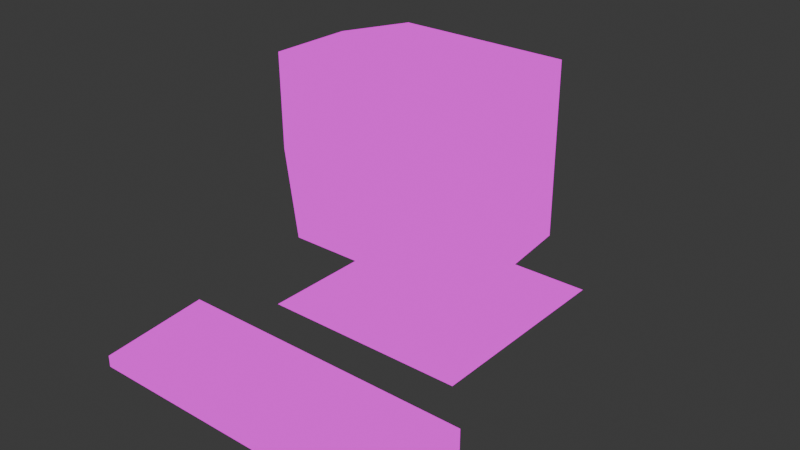 # Source: pc.blend  (saved by Blender 4.5.90; exported with 4.5.12 LTS)
import bpy
from mathutils import Matrix  # noqa: F401  (used for matrix-valued properties, if any)

bpy.ops.wm.read_factory_settings(use_empty=True)
scene = bpy.context.scene
scene.name = 'Scene'

# ---- collections
col_collection = bpy.data.collections.new('Collection'); scene.collection.children.link(col_collection)

# ---- images (referenced by path relative to the original .blend; pixels are not part of the script)
import os
ASSET_DIR = os.environ.get("B2B_ASSET_DIR", "")  # directory of the original .blend (textures are referenced by path, not embedded)
HERE = os.path.dirname(os.path.abspath(__file__))  # packed textures are extracted next to this script under _unpacked/

def load_image(name, relpath, width, height, colorspace="sRGB"):
    """Load a texture the original file referenced (path relative to the .blend, or extracted next to this script)."""
    p = next((c for c in (os.path.join(HERE, relpath), os.path.join(ASSET_DIR, relpath)) if relpath and os.path.exists(c)), "")
    if p:
        img = bpy.data.images.load(p, check_existing=True)
        img.name = name
    else:  # same state as the original file: an image datablock whose file is absent (Cycles renders it pink)
        img = bpy.data.images.new(name, width, height)
        img.source = "FILE"
        img.filepath = "//" + (relpath or name)
    img.colorspace_settings.name = colorspace
    return img
img_textura_pc_png = load_image('Textura pc.png', 'Textura pc.png', 1024, 1024, 'sRGB')

# ---- materials (node trees are filled in below, after node groups)
mat_material = bpy.data.materials.new('Material')

# ---- material node trees
mat_material.use_nodes = True; mat_material.node_tree.nodes.clear()
_N = mat_material.node_tree.nodes; _L = mat_material.node_tree.links
n0 = _N.new('ShaderNodeOutputMaterial'); n0.name = 'Material Output'; n0.location = (344, 116)
n1 = _N.new('ShaderNodeEmission'); n1.name = 'Emission'; n1.location = (-113, 198)
n2 = _N.new('ShaderNodeTexImage'); n2.name = 'Image Texture'; n2.location = (-490, 80)
n2.image = img_textura_pc_png
n2.interpolation = 'Closest'
n3 = _N.new('ShaderNodeTexCoord'); n3.name = 'Texture Coordinate'; n3.location = (-991, 174)
n4 = _N.new('ShaderNodeMapping'); n4.name = 'Mapping'; n4.location = (-815, 184)
_L.new(n2.outputs[0], n1.inputs[0])
_L.new(n3.outputs[2], n4.inputs[0])
_L.new(n4.outputs[0], n2.inputs[0])
_L.new(n1.outputs[0], n0.inputs[0])
n0.is_active_output = True

# ---- world
world_world = bpy.data.worlds.new('World'); scene.world = world_world
world_world.use_nodes = True; world_world.node_tree.nodes.clear()
_N = world_world.node_tree.nodes; _L = world_world.node_tree.links
n0 = _N.new('ShaderNodeOutputWorld'); n0.name = 'World Output'; n0.location = (200, 100)
n1 = _N.new('ShaderNodeBackground'); n1.name = 'Background'; n1.location = (-200, 100)
n1.inputs[0].default_value = (0.05088, 0.05088, 0.05088, 1.0)
_L.new(n1.outputs[0], n0.inputs[0])
n0.is_active_output = True
world_world.color = (0.05088, 0.05088, 0.05088)
world_world.sun_shadow_jitter_overblur = 0.0

# ---- meshes
me_cube_001 = bpy.data.meshes.new('Cube.001')
me_cube_001.from_pydata([(0.3466, -0.3466, -1.0), (0.9729, -1.0, 0.8687), (0.3466, 0.3466, -1.0), (1.0, 0.7824, 1.0), (1.0, 0.7824, -1.0), (0.8299, -1.0, -0.8731), (0.3466, 0.3466, -1.401), (0.3466, -0.3466, -1.401), (1.221, 1.221, -1.801), (1.221, -1.221, -1.801), (1.236, -1.0, 1.063), (1.068, -1.0, -1.0), (0.0, 1.0, -1.0), (0.0, 0.7824, 1.0), (0.0, -1.0, -1.0), (0.0, -1.0, 1.149), (0.0, 0.3466, -1.0), (0.0, -0.3466, -1.0), (0.0, 0.3466, -1.401), (0.0, -0.3466, -1.401), (0.0, 1.221, -1.801), (0.0, -1.221, -1.801), (-6.156e-10, -1.0, -0.9167), (-6.156e-10, -1.0, 0.9176), (1.0, 0.7824, 0.0), (1.221, -1.0, 0.006567), (1.008, -1.0, -0.02398), (0.0, 1.212, 0.4637), (0.7176, 1.212, 0.4637), (0.7176, 1.212, 0.0), (0.7176, 1.212, -0.4637), (0.0, 1.212, -0.4637), (0.0, 1.212, 0.0), (1.091, -0.1088, -1.0), (1.175, -0.1088, 1.078), (0.3466, 0.0, -1.0), (0.3466, 0.0, -1.401), (1.221, 0.0, -1.801), (0.0, 0.0, -1.801), (0.0, -0.1088, 1.179), (1.22, -0.1088, 0.003284), (-0.3466, -0.3466, -1.0), (-0.9729, -1.0, 0.8687), (-0.3466, 0.3466, -1.0), (-1.0, 0.7824, 1.0), (-1.0, 0.7824, -1.0), (-0.8299, -1.0, -0.8731), (-0.3466, 0.3466, -1.401), (-0.3466, -0.3466, -1.401), (-1.221, 1.221, -1.801), (-1.221, -1.221, -1.801), (-1.236, -1.0, 1.063), (-1.068, -1.0, -1.0), (-1.0, 0.7824, 0.0), (-1.221, -1.0, 0.006567), (-1.008, -1.0, -0.02398), (-0.7176, 1.212, 0.4637), (-0.7176, 1.212, 0.0), (-0.7176, 1.212, -0.4637), (-1.091, -0.1088, -1.0), (-1.175, -0.1088, 1.078), (-0.3466, 0.0, -1.0), (-0.3466, 0.0, -1.401), (-1.221, 0.0, -1.801), (-1.22, -0.1088, 0.003284), (0.8184, -0.8034, 0.7296), (0.6981, -0.8034, -0.7355), (1.59e-09, -0.8034, -0.7722), (1.59e-09, -0.8034, 0.7707), (0.8479, -0.8034, -0.02128), (-0.8184, -0.8034, 0.7296), (-0.6981, -0.8034, -0.7355), (-0.8479, -0.8034, -0.02128), (0.0, -0.8306, -0.02128)], [], [(13, 3, 28, 27), (40, 34, 10, 25), (35, 0, 7, 36), (35, 2, 4, 33), (17, 0, 11, 14), (36, 7, 9, 37), (16, 2, 6, 18), (38, 37, 9, 21), (18, 6, 8, 20), (26, 5, 11, 25), (23, 1, 10, 15), (5, 22, 14, 11), (7, 19, 21, 9), (0, 17, 19, 7), (2, 16, 12, 4), (34, 39, 15, 10), (1, 26, 25, 10), (33, 40, 25, 11), (24, 4, 30, 29), (32, 27, 28, 29), (31, 32, 29, 30), (4, 12, 31, 30), (3, 24, 29, 28), (4, 24, 40, 33), (3, 13, 39, 34), (20, 8, 37, 38), (6, 36, 37, 8), (0, 35, 33, 11), (2, 35, 36, 6), (24, 3, 34, 40), (13, 27, 56, 44), (64, 54, 51, 60), (61, 62, 48, 41), (61, 59, 45, 43), (17, 14, 52, 41), (62, 63, 50, 48), (16, 18, 47, 43), (38, 21, 50, 63), (18, 20, 49, 47), (55, 54, 52, 46), (23, 15, 51, 42), (46, 52, 14, 22), (48, 50, 21, 19), (41, 48, 19, 17), (43, 45, 12, 16), (60, 51, 15, 39), (42, 51, 54, 55), (59, 52, 54, 64), (53, 57, 58, 45), (32, 57, 56, 27), (31, 58, 57, 32), (45, 58, 31, 12), (44, 56, 57, 53), (45, 59, 64, 53), (44, 60, 39, 13), (20, 38, 63, 49), (47, 49, 63, 62), (41, 52, 59, 61), (43, 47, 62, 61), (53, 64, 60, 44), (42, 55, 72, 70), (22, 46, 71, 67), (26, 1, 65, 69), (26, 5, 66, 69), (23, 1, 65, 68), (46, 55, 72, 71), (42, 23, 68, 70), (5, 22, 67, 66), (66, 67, 73, 69), (69, 73, 68, 65), (68, 73, 72, 70), (73, 67, 71, 72)])
_uv = me_cube_001.uv_layers.new(name='UVMap')
_uv.uv.foreach_set('vector', [0.3583, 1.042, 0.1584, 1.042, 0.2148, 0.9749, 0.3583, 0.9749, 0.1466, 0.5521, 0.2716, 0.5521, 0.2716, 0.6771, 0.1466, 0.6771, 0.5263, 0.5812, 0.5324, 0.5794, 0.5319, 0.5148, 0.5259, 0.5214, 0.5263, 0.5812, 0.521, 0.5827, 0.5994, 0.5843, 0.6428, 0.5806, 0.4761, 0.5794, 0.5324, 0.5794, 0.6855, 0.5752, 0.4807, 0.5752, 0.5259, 0.5214, 0.5319, 0.5148, 0.7282, 0.4121, 0.6557, 0.4619, 0.4726, 0.5827, 0.521, 0.5827, 0.5207, 0.527, 0.4725, 0.527, 0.474, 0.4622, 0.6557, 0.4619, 0.7282, 0.4121, 0.4822, 0.4126, 0.4725, 0.527, 0.5207, 0.527, 0.6132, 0.4911, 0.4692, 0.4913, 0.3166, 0.4968, 0.2934, 0.3862, 0.3331, 0.3617, 0.3542, 0.5009, 0.1853, 0.6195, 0.312, 0.6131, 0.3563, 0.6471, 0.1853, 0.6589, 0.2934, 0.3862, 0.1853, 0.3805, 0.1853, 0.3617, 0.3331, 0.3617, 0.5319, 0.5148, 0.476, 0.5149, 0.4822, 0.4126, 0.7282, 0.4121, 0.5324, 0.5794, 0.4761, 0.5794, 0.476, 0.5149, 0.5319, 0.5148, 0.521, 0.5827, 0.4726, 0.5827, 0.4701, 0.585, 0.5994, 0.5843, 0.7046, 0.5546, 0.4705, 0.5546, 0.4705, 0.3771, 0.7167, 0.3771, 0.312, 0.6131, 0.3166, 0.4968, 0.3542, 0.5009, 0.3563, 0.6471, 0.02156, 0.5521, 0.1466, 0.5521, 0.1466, 0.6771, 0.02156, 0.6771, 0.1584, 0.8416, 0.1584, 0.6416, 0.2148, 0.7083, 0.2148, 0.8416, 0.3583, 0.8416, 0.3583, 0.9749, 0.2148, 0.9749, 0.2148, 0.8416, 0.3583, 0.7083, 0.3583, 0.8416, 0.2148, 0.8416, 0.2148, 0.7083, 0.1584, 0.6416, 0.3583, 0.6416, 0.3583, 0.7083, 0.2148, 0.7083, 0.1584, 0.9639, 0.1584, 0.7639, 0.2148, 0.8416, 0.2148, 0.8973, 0.02156, 0.4271, 0.1466, 0.4271, 0.1466, 0.5521, 0.02156, 0.5521, 0.6992, 0.6559, 0.5, 0.6559, 0.5, 0.4783, 0.7341, 0.4783, 0.4692, 0.4913, 0.6132, 0.4911, 0.6557, 0.4619, 0.474, 0.4622, 0.5207, 0.527, 0.5259, 0.5214, 0.6557, 0.4619, 0.6132, 0.4911, 0.5324, 0.5794, 0.5263, 0.5812, 0.6428, 0.5806, 0.6855, 0.5752, 0.521, 0.5827, 0.5263, 0.5812, 0.5259, 0.5214, 0.5207, 0.527, 0.1466, 0.4271, 0.2716, 0.4271, 0.2716, 0.5521, 0.1466, 0.5521, 0.3583, 1.042, 0.3583, 0.9749, 0.5018, 0.9749, 0.5583, 1.042, 0.5, 0.4577, 0.5, 0.5827, 0.625, 0.5827, 0.625, 0.4577, 0.4223, 0.5812, 0.4224, 0.5214, 0.4201, 0.5149, 0.42, 0.5794, 0.4223, 0.5812, 0.3074, 0.5807, 0.3426, 0.5843, 0.4242, 0.5827, 0.4761, 0.5794, 0.4807, 0.5752, 0.2768, 0.5753, 0.42, 0.5794, 0.4224, 0.5214, 0.2929, 0.4624, 0.2374, 0.4131, 0.4201, 0.5149, 0.4726, 0.5827, 0.4725, 0.527, 0.4243, 0.5271, 0.4242, 0.5827, 0.474, 0.4622, 0.4822, 0.4126, 0.2374, 0.4131, 0.2929, 0.4624, 0.4725, 0.527, 0.4692, 0.4913, 0.3255, 0.4914, 0.4243, 0.5271, 0.05401, 0.4968, 0.01646, 0.5009, 0.0375, 0.3617, 0.0772, 0.3862, 0.1853, 0.6195, 0.1853, 0.6589, 0.01434, 0.6471, 0.05857, 0.6131, 0.0772, 0.3862, 0.0375, 0.3617, 0.1853, 0.3617, 0.1853, 0.3805, 0.4201, 0.5149, 0.2374, 0.4131, 0.4822, 0.4126, 0.476, 0.5149, 0.42, 0.5794, 0.4201, 0.5149, 0.476, 0.5149, 0.4761, 0.5794, 0.4242, 0.5827, 0.3426, 0.5843, 0.4701, 0.585, 0.4726, 0.5827, 0.2364, 0.5546, 0.2243, 0.3771, 0.4705, 0.3771, 0.4705, 0.5546, 0.05857, 0.6131, 0.01434, 0.6471, 0.01646, 0.5009, 0.05401, 0.4968, 0.375, 0.4577, 0.375, 0.5827, 0.5, 0.5827, 0.5, 0.4577, 0.5583, 0.8416, 0.5018, 0.8416, 0.5018, 0.7083, 0.5583, 0.6416, 0.3583, 0.8416, 0.5018, 0.8416, 0.5018, 0.9749, 0.3583, 0.9749, 0.3583, 0.7083, 0.5018, 0.7083, 0.5018, 0.8416, 0.3583, 0.8416, 0.5583, 0.6416, 0.5018, 0.7083, 0.3583, 0.7083, 0.3583, 0.6416, 0.5583, 1.042, 0.5018, 0.9749, 0.5018, 0.8416, 0.5583, 0.8416, 0.375, 0.4241, 0.375, 0.5491, 0.5, 0.5491, 0.5, 0.4241, 0.3008, 0.6559, 0.2659, 0.4783, 0.5, 0.4783, 0.5, 0.6559, 0.4692, 0.4913, 0.474, 0.4622, 0.2929, 0.4624, 0.3255, 0.4914, 0.4243, 0.5271, 0.3255, 0.4914, 0.2929, 0.4624, 0.4224, 0.5214, 0.42, 0.5794, 0.2768, 0.5753, 0.3074, 0.5807, 0.4223, 0.5812, 0.4242, 0.5827, 0.4243, 0.5271, 0.4224, 0.5214, 0.4223, 0.5812, 0.5, 0.4241, 0.5, 0.5491, 0.625, 0.5491, 0.625, 0.4241, 0.6745, 0.2326, 0.6762, 0.1507, 0.6965, 0.151, 0.6923, 0.2166, 0.8192, 0.0682, 0.6758, 0.0647, 0.691, 0.08366, 0.8192, 0.08486, 0.958, 0.1507, 0.959, 0.2311, 0.9381, 0.215, 0.9345, 0.151, 0.958, 0.1507, 0.9565, 0.06314, 0.9382, 0.08211, 0.9345, 0.151, 0.8192, 0.2297, 0.959, 0.2311, 0.9381, 0.215, 0.8192, 0.2128, 0.6758, 0.0647, 0.6762, 0.1507, 0.6965, 0.151, 0.691, 0.08366, 0.6745, 0.2326, 0.8192, 0.2297, 0.8192, 0.2128, 0.6923, 0.2166, 0.9565, 0.06314, 0.8192, 0.0682, 0.8192, 0.08486, 0.9382, 0.08211, 0.9283, 0.7252, 0.8317, 0.7202, 0.8317, 0.824, 0.949, 0.824, 0.949, 0.824, 0.8317, 0.824, 0.8317, 0.9336, 0.9449, 0.9279, 0.8317, 0.9336, 0.8317, 0.824, 0.7144, 0.824, 0.7185, 0.9279, 0.8317, 0.824, 0.8317, 0.7202, 0.7351, 0.7252, 0.7144, 0.824])
me_cube_001.materials.append(mat_material)
me_cube_001.update()
me_cube = bpy.data.meshes.new('Cube')
me_cube.from_pydata([(-1.0, -1.0, -0.1056), (-1.0, -1.0, 1.0), (-1.0, 1.0, -1.0), (-1.0, 1.0, 1.0), (1.0, -1.0, -0.1056), (1.0, -1.0, 1.0), (1.0, 1.0, -1.0), (1.0, 1.0, 1.0)], [], [(0, 1, 3, 2), (2, 3, 7, 6), (6, 7, 5, 4), (4, 5, 1, 0), (2, 6, 4, 0), (7, 3, 1, 5)])
_uv = me_cube.uv_layers.new(name='UVMap')
_uv.uv.foreach_set('vector', [0.1758, 0.2657, 0.1758, 0.2657, 0.1758, 0.3324, 0.1758, 0.3324, 0.1758, 0.3324, 0.1758, 0.3324, 0.4019, 0.3324, 0.4019, 0.3324, 0.4019, 0.3324, 0.4019, 0.3324, 0.4019, 0.2657, 0.4019, 0.2657, 0.4019, 0.2657, 0.4019, 0.2657, 0.1758, 0.2657, 0.1758, 0.2657, 0.05932, 0.2242, 0.5184, 0.2242, 0.5184, 0.08876, 0.05932, 0.08876, 0.5184, 0.3446, 0.05932, 0.3446, 0.05932, 0.2502, 0.5184, 0.2502])
me_cube.materials.append(mat_material)
me_cube.update()
me_cube_002 = bpy.data.meshes.new('Cube.002')
me_cube_002.from_pydata([(-1.0, -1.0, -1.0), (-1.0, -1.0, 0.5575), (-0.6221, 4.527, -1.0), (-0.6221, 4.527, 0.2632), (1.0, -1.0, -1.0), (1.0, -1.0, 0.5575), (0.6221, 4.527, -1.0), (0.6221, 4.527, 0.2632), (-1.0, 1.484, -1.0), (-1.152, 1.484, 1.0), (1.0, 1.484, -1.0), (1.152, 1.484, 1.0)], [], [(8, 9, 3, 2), (2, 3, 7, 6), (10, 11, 5, 4), (4, 5, 1, 0), (8, 10, 4, 0), (11, 9, 1, 5), (7, 3, 9, 11), (2, 6, 10, 8), (6, 7, 11, 10), (0, 1, 9, 8)])
_uv = me_cube_002.uv_layers.new(name='UVMap')
_uv.uv.foreach_set('vector', [0.7994, 0.4141, 0.7954, 0.4141, 0.8095, 0.4551, 0.8095, 0.4551, 0.8095, 0.4551, 0.8095, 0.4551, 0.8426, 0.4551, 0.8426, 0.4551, 0.8527, 0.4141, 0.8567, 0.4141, 0.8527, 0.362, 0.8527, 0.362, 0.8527, 0.362, 0.8527, 0.362, 0.7994, 0.362, 0.7994, 0.362, 0.7994, 0.4141, 0.8527, 0.4141, 0.8527, 0.362, 0.7994, 0.362, 0.8567, 0.4141, 0.7954, 0.4141, 0.7994, 0.362, 0.8527, 0.362, 0.8426, 0.4551, 0.8095, 0.4551, 0.7954, 0.4141, 0.8567, 0.4141, 0.8095, 0.4551, 0.8426, 0.4551, 0.8527, 0.4141, 0.7994, 0.4141, 0.8426, 0.4551, 0.8426, 0.4551, 0.8567, 0.4141, 0.8527, 0.4141, 0.7994, 0.362, 0.7994, 0.362, 0.7954, 0.4141, 0.7994, 0.4141])
me_cube_002.materials.append(mat_material)
me_cube_002.update()

# ---- objects
ob_pc = bpy.data.objects.new('Pc', me_cube_001)
ob_teclado = bpy.data.objects.new('Teclado', me_cube)
ob_raton = bpy.data.objects.new('Raton', me_cube_002)

# ---- transforms, parenting, visibility, modifiers, constraints
ob_pc.location = (0.0, 0.0, 0.0)
ob_teclado.location = (0.0, -2.469, -1.788)
ob_teclado.scale = (1.793, 0.6154, -0.1204)
ob_raton.location = (2.201, -2.391, -1.917)
ob_raton.scale = (0.1781, 0.1126, 0.1126)

# ---- collection membership
col_collection.objects.link(ob_pc)
col_collection.objects.link(ob_teclado)
col_collection.objects.link(ob_raton)

# ---- scene / render settings (as saved in the file)
scene.frame_start = 1; scene.frame_end = 250; scene.frame_set(1)
scene.render.engine = 'BLENDER_EEVEE_NEXT'
bpy.context.view_layer.update()

# ---- added for rendering (the .blend has no active camera): camera
cam_auto = bpy.data.cameras.new('AutoCamera')
cam_auto.lens = 50.0
cam_auto.sensor_width = 36.0
cam_auto.clip_end = 1000.0
ob_auto_camera = bpy.data.objects.new('AutoCamera', cam_auto)
scene.collection.objects.link(ob_auto_camera)
ob_auto_camera.location = (6.61352, -8.49974, 4.62042)
ob_auto_camera.rotation_euler = (1.09748, -7.21219e-08, 0.694738)
scene.camera = ob_auto_camera
bpy.context.view_layer.update()
